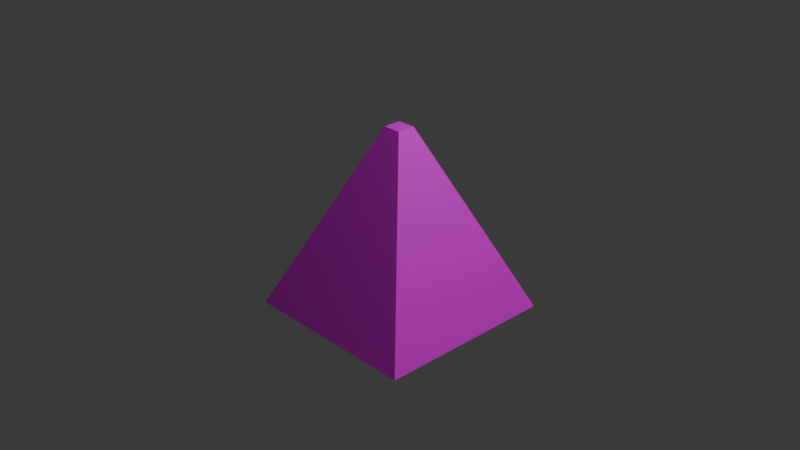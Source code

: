# Source: pyr.blend  (saved by Blender 4.1.24; exported with 4.5.12 LTS)
import bpy
from mathutils import Matrix  # noqa: F401  (used for matrix-valued properties, if any)

bpy.ops.wm.read_factory_settings(use_empty=True)
scene = bpy.context.scene
scene.name = 'Scene'

# ---- collections
col_collection = bpy.data.collections.new('Collection'); scene.collection.children.link(col_collection)

# ---- images (referenced by path relative to the original .blend; pixels are not part of the script)
import os
ASSET_DIR = os.environ.get("B2B_ASSET_DIR", "")  # directory of the original .blend (textures are referenced by path, not embedded)
HERE = os.path.dirname(os.path.abspath(__file__))  # packed textures are extracted next to this script under _unpacked/

def load_image(name, relpath, width, height, colorspace="sRGB"):
    """Load a texture the original file referenced (path relative to the .blend, or extracted next to this script)."""
    p = next((c for c in (os.path.join(HERE, relpath), os.path.join(ASSET_DIR, relpath)) if relpath and os.path.exists(c)), "")
    if p:
        img = bpy.data.images.load(p, check_existing=True)
        img.name = name
    else:  # same state as the original file: an image datablock whose file is absent (Cycles renders it pink)
        img = bpy.data.images.new(name, width, height)
        img.source = "FILE"
        img.filepath = "//" + (relpath or name)
    img.colorspace_settings.name = colorspace
    return img
img_2x2_png = load_image('2x2.png', '2x2.png', 1024, 1024, 'sRGB')

# ---- materials (node trees are filled in below, after node groups)
mat_material = bpy.data.materials.new('Material')
mat_material.alpha_threshold = 0.0
mat_material.use_transparent_shadow = False
mat_material.roughness = 0.5
mat_material.line_color = (0.0, 0.0, 0.0, 1.0)

# ---- material node trees
mat_material.use_nodes = True; mat_material.node_tree.nodes.clear()
_N = mat_material.node_tree.nodes; _L = mat_material.node_tree.links
n0 = _N.new('ShaderNodeOutputMaterial'); n0.name = 'Material Output'; n0.location = (300, 300)
n1 = _N.new('ShaderNodeBsdfPrincipled'); n1.name = 'Principled BSDF'; n1.location = (10, 300)
n1.inputs[3].default_value = 1.45
n2 = _N.new('ShaderNodeTexImage'); n2.name = 'Image Texture'; n2.location = (-288, 268)
n2.image = img_2x2_png
n2.interpolation = 'Closest'
_L.new(n1.outputs[0], n0.inputs[0])
_L.new(n2.outputs[0], n1.inputs[0])
n0.is_active_output = True

# ---- world
world_world = bpy.data.worlds.new('World'); scene.world = world_world
world_world.use_nodes = True; world_world.node_tree.nodes.clear()
_N = world_world.node_tree.nodes; _L = world_world.node_tree.links
n0 = _N.new('ShaderNodeOutputWorld'); n0.name = 'World Output'; n0.location = (300, 300)
n1 = _N.new('ShaderNodeBackground'); n1.name = 'Background'; n1.location = (10, 300)
n1.inputs[0].default_value = (0.05088, 0.05088, 0.05088, 1.0)
_L.new(n1.outputs[0], n0.inputs[0])
n0.is_active_output = True
world_world.color = (0.05088, 0.05088, 0.05088)
world_world.use_sun_shadow = False
world_world.sun_shadow_jitter_overblur = 0.0

# ---- cameras
cam_camera = bpy.data.cameras.new('Camera')
cam_camera.clip_end = 100.0
cam_camera.ortho_scale = 7.314

# ---- lights
light_light = bpy.data.lights.new('Light', 'POINT')
light_light.transmission_factor = 0.0
light_light.energy = 1000.0
light_light.shadow_soft_size = 0.1
light_light.shadow_maximum_resolution = 0.006
light_light.use_absolute_resolution = True

# ---- meshes
me_cube = bpy.data.meshes.new('Cube')
me_cube.from_pydata([(0.1, 0.1, 1.0), (1.0, 1.0, -1.0), (0.1, -0.1, 1.0), (1.0, -1.0, -1.0), (-0.1, 0.1, 1.0), (-1.0, 1.0, -1.0), (-0.1, -0.1, 1.0), (-1.0, -1.0, -1.0)], [], [(2, 6, 7, 3), (6, 4, 5, 7), (1, 3, 7, 5), (0, 2, 3, 1), (4, 0, 1, 5), (4, 6, 2, 0)])
_uv = me_cube.uv_layers.new(name='UVMap')
_uv.uv.foreach_set('vector', [1.0, 0.4997, 1.0, 1.0, 0.4996, 1.0, 0.4996, 0.4997, 0.5004, 0.4997, 0.5004, 1.0, -0.0003939, 1.0, -0.0003939, 0.4997, 1.0, -0.0002687, 1.0, 0.5003, 0.4996, 0.5003, 0.4996, -0.0002687, 1.0, -0.0002686, 1.0, 0.5003, 0.4996, 0.5003, 0.4996, -0.0002686, 0.5004, -0.0002687, 0.5004, 0.5003, -0.0003939, 0.5003, -0.0003939, -0.0002687, 1.0, 0.4997, 1.0, 1.0, 0.4996, 1.0, 0.4996, 0.4997])
me_cube.materials.append(mat_material)
me_cube.use_mirror_vertex_groups = False
me_cube.update()

# ---- objects
ob_cube = bpy.data.objects.new('Cube', me_cube)
ob_light = bpy.data.objects.new('Light', light_light)
ob_camera = bpy.data.objects.new('Camera', cam_camera)

# ---- transforms, parenting, visibility, modifiers, constraints
ob_cube.location = (0.0, 0.0, 0.0)
ob_cube.lock_rotations_4d = False
ob_cube.empty_display_type = 'ARROWS'
ob_cube.lineart.crease_threshold = 0.0
_m = ob_cube.modifiers.new('Triangulate', 'TRIANGULATE')
ob_light.location = (4.076, 1.005, 5.904)
ob_light.rotation_euler = (0.6503, 0.05522, 1.866)
ob_light.lock_rotations_4d = False
ob_light.empty_display_type = 'ARROWS'
ob_light.color = (0.0, 0.0, 0.0, 0.0)
ob_light.lineart.crease_threshold = 0.0
ob_camera.location = (7.359, -6.926, 4.958)
ob_camera.rotation_euler = (1.109, 0.0, 0.8149)
ob_camera.lock_rotations_4d = False
ob_camera.empty_display_type = 'ARROWS'
ob_camera.color = (0.0, 0.0, 0.0, 0.0)
ob_camera.display_type = 'WIRE'
ob_camera.lineart.crease_threshold = 0.0

# ---- collection membership
col_collection.objects.link(ob_cube)
col_collection.objects.link(ob_light)
col_collection.objects.link(ob_camera)

# ---- scene / render settings (as saved in the file)
scene.camera = ob_camera
scene.frame_start = 1; scene.frame_end = 250; scene.frame_set(1)
scene.render.engine = 'BLENDER_EEVEE_NEXT'
scene.cycles.sampling_pattern = 'TABULATED_SOBOL'
scene.eevee.ray_tracing_options.trace_max_roughness = 0.0
bpy.context.view_layer.update()
